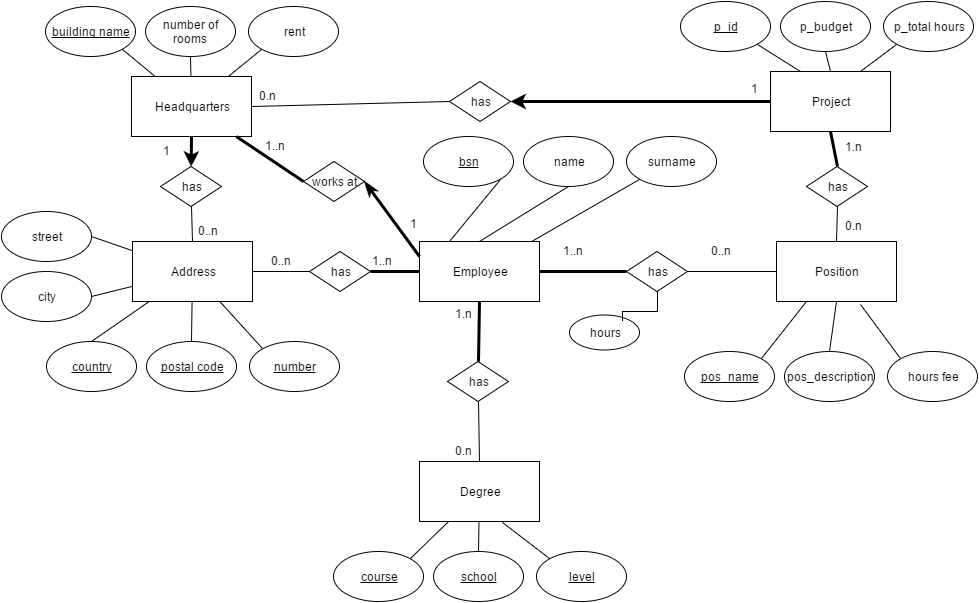

The diagram above was exported from draw.io. Its source (the exported page's mxGraphModel, read from the mxfile embedded in the PNG):
<mxGraphModel dx="1110" dy="595" grid="1" gridSize="10" guides="1" tooltips="1" connect="1" arrows="1" fold="1" page="1" pageScale="1" pageWidth="826" pageHeight="1169" background="#ffffff" math="0" shadow="0">
  <root>
    <mxCell id="0" />
    <mxCell id="1" parent="0" />
    <mxCell id="4d7430a4a9f49c5f-1" value="Employee" style="whiteSpace=wrap;html=1;" vertex="1" parent="1">
      <mxGeometry x="430" y="250" width="120" height="60" as="geometry" />
    </mxCell>
    <mxCell id="4d7430a4a9f49c5f-2" value="Address" style="whiteSpace=wrap;html=1;" vertex="1" parent="1">
      <mxGeometry x="143" y="250" width="120" height="60" as="geometry" />
    </mxCell>
    <mxCell id="4d7430a4a9f49c5f-3" value="Degree" style="whiteSpace=wrap;html=1;" vertex="1" parent="1">
      <mxGeometry x="430" y="470" width="120" height="60" as="geometry" />
    </mxCell>
    <mxCell id="4d7430a4a9f49c5f-4" value="Position" style="whiteSpace=wrap;html=1;" vertex="1" parent="1">
      <mxGeometry x="787" y="250" width="120" height="60" as="geometry" />
    </mxCell>
    <mxCell id="4d7430a4a9f49c5f-5" value="Project" style="whiteSpace=wrap;html=1;" vertex="1" parent="1">
      <mxGeometry x="781" y="80" width="120" height="60" as="geometry" />
    </mxCell>
    <mxCell id="4d7430a4a9f49c5f-7" value="Headquarters" style="whiteSpace=wrap;html=1;" vertex="1" parent="1">
      <mxGeometry x="142" y="85" width="120" height="60" as="geometry" />
    </mxCell>
    <mxCell id="4d7430a4a9f49c5f-8" value="&lt;u&gt;pos_name&lt;/u&gt;" style="ellipse;whiteSpace=wrap;html=1;" vertex="1" parent="1">
      <mxGeometry x="695" y="360" width="90" height="50" as="geometry" />
    </mxCell>
    <mxCell id="4d7430a4a9f49c5f-9" value="pos_description" style="ellipse;whiteSpace=wrap;html=1;" vertex="1" parent="1">
      <mxGeometry x="795" y="360" width="90" height="50" as="geometry" />
    </mxCell>
    <mxCell id="4d7430a4a9f49c5f-10" value="hours fee" style="ellipse;whiteSpace=wrap;html=1;" vertex="1" parent="1">
      <mxGeometry x="898" y="360" width="90" height="50" as="geometry" />
    </mxCell>
    <mxCell id="4d7430a4a9f49c5f-11" value="course" style="ellipse;whiteSpace=wrap;html=1;fontStyle=4" vertex="1" parent="1">
      <mxGeometry x="344" y="560" width="90" height="50" as="geometry" />
    </mxCell>
    <mxCell id="4d7430a4a9f49c5f-12" value="school" style="ellipse;whiteSpace=wrap;html=1;fontStyle=4" vertex="1" parent="1">
      <mxGeometry x="444" y="560" width="90" height="50" as="geometry" />
    </mxCell>
    <mxCell id="4d7430a4a9f49c5f-13" value="level" style="ellipse;whiteSpace=wrap;html=1;strokeColor=#000000;fontStyle=4" vertex="1" parent="1">
      <mxGeometry x="547" y="560" width="90" height="50" as="geometry" />
    </mxCell>
    <mxCell id="4d7430a4a9f49c5f-14" value="&lt;u&gt;p_id&lt;/u&gt;" style="ellipse;whiteSpace=wrap;html=1;" vertex="1" parent="1">
      <mxGeometry x="691" y="10" width="90" height="50" as="geometry" />
    </mxCell>
    <mxCell id="4d7430a4a9f49c5f-15" value="p_budget" style="ellipse;whiteSpace=wrap;html=1;" vertex="1" parent="1">
      <mxGeometry x="791" y="10" width="90" height="50" as="geometry" />
    </mxCell>
    <mxCell id="4d7430a4a9f49c5f-16" value="p_total hours" style="ellipse;whiteSpace=wrap;html=1;" vertex="1" parent="1">
      <mxGeometry x="894" y="10" width="90" height="50" as="geometry" />
    </mxCell>
    <mxCell id="4d7430a4a9f49c5f-17" value="&lt;u&gt;building name&lt;/u&gt;" style="ellipse;whiteSpace=wrap;html=1;" vertex="1" parent="1">
      <mxGeometry x="56" y="15" width="90" height="50" as="geometry" />
    </mxCell>
    <mxCell id="4d7430a4a9f49c5f-18" value="number of rooms" style="ellipse;whiteSpace=wrap;html=1;" vertex="1" parent="1">
      <mxGeometry x="156" y="15" width="90" height="50" as="geometry" />
    </mxCell>
    <mxCell id="4d7430a4a9f49c5f-19" value="rent" style="ellipse;whiteSpace=wrap;html=1;" vertex="1" parent="1">
      <mxGeometry x="259" y="15" width="90" height="50" as="geometry" />
    </mxCell>
    <mxCell id="4d7430a4a9f49c5f-20" value="&lt;u&gt;bsn&lt;/u&gt;" style="ellipse;whiteSpace=wrap;html=1;" vertex="1" parent="1">
      <mxGeometry x="434" y="145" width="90" height="50" as="geometry" />
    </mxCell>
    <mxCell id="4d7430a4a9f49c5f-21" value="name" style="ellipse;whiteSpace=wrap;html=1;" vertex="1" parent="1">
      <mxGeometry x="534" y="145" width="90" height="50" as="geometry" />
    </mxCell>
    <mxCell id="4d7430a4a9f49c5f-22" value="surname" style="ellipse;whiteSpace=wrap;html=1;" vertex="1" parent="1">
      <mxGeometry x="637" y="145" width="90" height="50" as="geometry" />
    </mxCell>
    <mxCell id="4d7430a4a9f49c5f-23" value="&lt;u&gt;country&lt;/u&gt;" style="ellipse;whiteSpace=wrap;html=1;" vertex="1" parent="1">
      <mxGeometry x="57" y="350" width="90" height="50" as="geometry" />
    </mxCell>
    <mxCell id="4d7430a4a9f49c5f-24" value="&lt;u&gt;postal code&lt;/u&gt;" style="ellipse;whiteSpace=wrap;html=1;" vertex="1" parent="1">
      <mxGeometry x="157" y="350" width="90" height="50" as="geometry" />
    </mxCell>
    <mxCell id="4d7430a4a9f49c5f-25" value="number" style="ellipse;whiteSpace=wrap;html=1;fontStyle=4" vertex="1" parent="1">
      <mxGeometry x="260" y="350" width="90" height="50" as="geometry" />
    </mxCell>
    <mxCell id="4d7430a4a9f49c5f-26" value="city" style="ellipse;whiteSpace=wrap;html=1;" vertex="1" parent="1">
      <mxGeometry x="12" y="280" width="90" height="50" as="geometry" />
    </mxCell>
    <mxCell id="4d7430a4a9f49c5f-27" value="street" style="ellipse;whiteSpace=wrap;html=1;" vertex="1" parent="1">
      <mxGeometry x="12" y="220" width="90" height="50" as="geometry" />
    </mxCell>
    <mxCell id="4d7430a4a9f49c5f-29" style="edgeStyle=orthogonalEdgeStyle;rounded=0;html=1;exitX=0.5;exitY=1;jettySize=auto;orthogonalLoop=1;" edge="1" parent="1" source="4d7430a4a9f49c5f-26" target="4d7430a4a9f49c5f-26">
      <mxGeometry relative="1" as="geometry" />
    </mxCell>
    <mxCell id="4d7430a4a9f49c5f-30" value="has" style="rhombus;whiteSpace=wrap;html=1;" vertex="1" parent="1">
      <mxGeometry x="320" y="260" width="61" height="40" as="geometry" />
    </mxCell>
    <mxCell id="4d7430a4a9f49c5f-31" value="has" style="rhombus;whiteSpace=wrap;html=1;" vertex="1" parent="1">
      <mxGeometry x="458" y="370" width="61" height="40" as="geometry" />
    </mxCell>
    <mxCell id="4d7430a4a9f49c5f-32" value="has" style="rhombus;whiteSpace=wrap;html=1;" vertex="1" parent="1">
      <mxGeometry x="637" y="260" width="61" height="40" as="geometry" />
    </mxCell>
    <mxCell id="4d7430a4a9f49c5f-33" value="has" style="rhombus;whiteSpace=wrap;html=1;" vertex="1" parent="1">
      <mxGeometry x="817" y="175" width="61" height="40" as="geometry" />
    </mxCell>
    <mxCell id="4d7430a4a9f49c5f-34" value="has" style="rhombus;whiteSpace=wrap;html=1;" vertex="1" parent="1">
      <mxGeometry x="460" y="90" width="61" height="40" as="geometry" />
    </mxCell>
    <mxCell id="4d7430a4a9f49c5f-35" value="has" style="rhombus;whiteSpace=wrap;html=1;" vertex="1" parent="1">
      <mxGeometry x="171" y="175" width="61" height="40" as="geometry" />
    </mxCell>
    <mxCell id="4d7430a4a9f49c5f-47" style="edgeStyle=none;rounded=0;html=1;exitX=1;exitY=1;jettySize=auto;orthogonalLoop=1;endArrow=none;endFill=0;" edge="1" parent="1" source="4d7430a4a9f49c5f-17" target="4d7430a4a9f49c5f-7">
      <mxGeometry relative="1" as="geometry" />
    </mxCell>
    <mxCell id="4d7430a4a9f49c5f-48" style="edgeStyle=none;rounded=0;html=1;exitX=0.5;exitY=1;jettySize=auto;orthogonalLoop=1;endArrow=none;endFill=0;" edge="1" parent="1" source="4d7430a4a9f49c5f-18" target="4d7430a4a9f49c5f-7">
      <mxGeometry relative="1" as="geometry" />
    </mxCell>
    <mxCell id="4d7430a4a9f49c5f-49" style="edgeStyle=none;rounded=0;html=1;exitX=0;exitY=1;jettySize=auto;orthogonalLoop=1;endArrow=none;endFill=0;" edge="1" parent="1" source="4d7430a4a9f49c5f-19" target="4d7430a4a9f49c5f-7">
      <mxGeometry relative="1" as="geometry" />
    </mxCell>
    <mxCell id="4d7430a4a9f49c5f-50" style="edgeStyle=none;rounded=0;html=1;exitX=0.5;exitY=0;entryX=0.5;entryY=1;jettySize=auto;orthogonalLoop=1;endArrow=none;endFill=0;" edge="1" parent="1" source="4d7430a4a9f49c5f-2" target="4d7430a4a9f49c5f-35">
      <mxGeometry relative="1" as="geometry" />
    </mxCell>
    <mxCell id="4d7430a4a9f49c5f-51" style="edgeStyle=none;rounded=0;html=1;exitX=0.5;exitY=1;jettySize=auto;orthogonalLoop=1;strokeWidth=3;" edge="1" parent="1" source="4d7430a4a9f49c5f-7" target="4d7430a4a9f49c5f-35">
      <mxGeometry relative="1" as="geometry" />
    </mxCell>
    <mxCell id="4d7430a4a9f49c5f-52" style="edgeStyle=none;rounded=0;html=1;exitX=1;exitY=0.5;jettySize=auto;orthogonalLoop=1;endArrow=none;endFill=0;" edge="1" parent="1" source="4d7430a4a9f49c5f-27" target="4d7430a4a9f49c5f-2">
      <mxGeometry relative="1" as="geometry" />
    </mxCell>
    <mxCell id="4d7430a4a9f49c5f-53" style="edgeStyle=none;rounded=0;html=1;exitX=1;exitY=0.5;jettySize=auto;orthogonalLoop=1;endArrow=none;endFill=0;" edge="1" parent="1" source="4d7430a4a9f49c5f-26" target="4d7430a4a9f49c5f-2">
      <mxGeometry relative="1" as="geometry" />
    </mxCell>
    <mxCell id="4d7430a4a9f49c5f-54" style="edgeStyle=none;rounded=0;html=1;exitX=0.5;exitY=0;jettySize=auto;orthogonalLoop=1;endArrow=none;endFill=0;" edge="1" parent="1" source="4d7430a4a9f49c5f-23" target="4d7430a4a9f49c5f-2">
      <mxGeometry relative="1" as="geometry" />
    </mxCell>
    <mxCell id="4d7430a4a9f49c5f-55" style="edgeStyle=none;rounded=0;html=1;exitX=0.5;exitY=0;jettySize=auto;orthogonalLoop=1;endArrow=none;endFill=0;" edge="1" parent="1" source="4d7430a4a9f49c5f-24" target="4d7430a4a9f49c5f-2">
      <mxGeometry relative="1" as="geometry" />
    </mxCell>
    <mxCell id="4d7430a4a9f49c5f-56" style="edgeStyle=none;rounded=0;html=1;exitX=0;exitY=0;jettySize=auto;orthogonalLoop=1;endArrow=none;endFill=0;" edge="1" parent="1" source="4d7430a4a9f49c5f-25" target="4d7430a4a9f49c5f-2">
      <mxGeometry relative="1" as="geometry" />
    </mxCell>
    <mxCell id="4d7430a4a9f49c5f-57" style="edgeStyle=none;rounded=0;html=1;exitX=1;exitY=0.5;jettySize=auto;orthogonalLoop=1;strokeWidth=1;strokeColor=#000000;startArrow=none;startFill=0;endArrow=none;endFill=0;" edge="1" parent="1" source="4d7430a4a9f49c5f-2" target="4d7430a4a9f49c5f-30">
      <mxGeometry relative="1" as="geometry" />
    </mxCell>
    <mxCell id="4d7430a4a9f49c5f-58" style="edgeStyle=none;rounded=0;html=1;exitX=0;exitY=0.5;jettySize=auto;orthogonalLoop=1;strokeWidth=3;fillColor=#ffffff;strokeColor=#000000;endSize=0;endArrow=none;endFill=0;" edge="1" parent="1" source="4d7430a4a9f49c5f-1" target="4d7430a4a9f49c5f-30">
      <mxGeometry relative="1" as="geometry" />
    </mxCell>
    <mxCell id="4d7430a4a9f49c5f-59" style="edgeStyle=none;rounded=0;html=1;exitX=1;exitY=0.5;entryX=0;entryY=0.5;jettySize=auto;orthogonalLoop=1;endArrow=none;endFill=0;strokeWidth=3;" edge="1" parent="1" source="4d7430a4a9f49c5f-1" target="4d7430a4a9f49c5f-32">
      <mxGeometry relative="1" as="geometry" />
    </mxCell>
    <mxCell id="4d7430a4a9f49c5f-60" style="edgeStyle=none;rounded=0;html=1;exitX=0;exitY=0.5;entryX=1;entryY=0.5;jettySize=auto;orthogonalLoop=1;endArrow=none;endFill=0;" edge="1" parent="1" source="4d7430a4a9f49c5f-4" target="4d7430a4a9f49c5f-32">
      <mxGeometry relative="1" as="geometry" />
    </mxCell>
    <mxCell id="4d7430a4a9f49c5f-61" style="edgeStyle=none;rounded=0;html=1;exitX=0.5;exitY=0;entryX=0.5;entryY=1;jettySize=auto;orthogonalLoop=1;endArrow=none;endFill=0;" edge="1" parent="1" source="4d7430a4a9f49c5f-3" target="4d7430a4a9f49c5f-31">
      <mxGeometry relative="1" as="geometry" />
    </mxCell>
    <mxCell id="4d7430a4a9f49c5f-62" style="edgeStyle=none;rounded=0;html=1;exitX=0.5;exitY=1;entryX=0.5;entryY=0;jettySize=auto;orthogonalLoop=1;endArrow=none;endFill=0;strokeWidth=3;" edge="1" parent="1" source="4d7430a4a9f49c5f-1" target="4d7430a4a9f49c5f-31">
      <mxGeometry relative="1" as="geometry" />
    </mxCell>
    <mxCell id="4d7430a4a9f49c5f-63" style="edgeStyle=none;rounded=0;html=1;exitX=1;exitY=1;entryX=0.25;entryY=0;jettySize=auto;orthogonalLoop=1;endArrow=none;endFill=0;" edge="1" parent="1" source="4d7430a4a9f49c5f-20" target="4d7430a4a9f49c5f-1">
      <mxGeometry relative="1" as="geometry" />
    </mxCell>
    <mxCell id="4d7430a4a9f49c5f-64" style="edgeStyle=none;rounded=0;html=1;exitX=0.5;exitY=1;entryX=0.5;entryY=0;jettySize=auto;orthogonalLoop=1;endArrow=none;endFill=0;" edge="1" parent="1" source="4d7430a4a9f49c5f-21" target="4d7430a4a9f49c5f-1">
      <mxGeometry relative="1" as="geometry" />
    </mxCell>
    <mxCell id="4d7430a4a9f49c5f-65" style="edgeStyle=none;rounded=0;html=1;exitX=0;exitY=1;jettySize=auto;orthogonalLoop=1;endArrow=none;endFill=0;" edge="1" parent="1" source="4d7430a4a9f49c5f-22" target="4d7430a4a9f49c5f-1">
      <mxGeometry relative="1" as="geometry" />
    </mxCell>
    <mxCell id="4d7430a4a9f49c5f-66" style="edgeStyle=none;rounded=0;html=1;exitX=1;exitY=0;jettySize=auto;orthogonalLoop=1;endArrow=none;endFill=0;" edge="1" parent="1" source="4d7430a4a9f49c5f-11" target="4d7430a4a9f49c5f-3">
      <mxGeometry relative="1" as="geometry" />
    </mxCell>
    <mxCell id="4d7430a4a9f49c5f-67" style="edgeStyle=none;rounded=0;html=1;exitX=0.5;exitY=0;jettySize=auto;orthogonalLoop=1;endArrow=none;endFill=0;" edge="1" parent="1" source="4d7430a4a9f49c5f-12" target="4d7430a4a9f49c5f-3">
      <mxGeometry relative="1" as="geometry" />
    </mxCell>
    <mxCell id="4d7430a4a9f49c5f-68" style="edgeStyle=none;rounded=0;html=1;exitX=0;exitY=0;entryX=0.692;entryY=1.017;entryPerimeter=0;jettySize=auto;orthogonalLoop=1;endArrow=none;endFill=0;" edge="1" parent="1" source="4d7430a4a9f49c5f-13" target="4d7430a4a9f49c5f-3">
      <mxGeometry relative="1" as="geometry" />
    </mxCell>
    <mxCell id="4d7430a4a9f49c5f-69" style="edgeStyle=none;rounded=0;html=1;exitX=1;exitY=0;entryX=0.25;entryY=1;jettySize=auto;orthogonalLoop=1;endArrow=none;endFill=0;" edge="1" parent="1" source="4d7430a4a9f49c5f-8" target="4d7430a4a9f49c5f-4">
      <mxGeometry relative="1" as="geometry" />
    </mxCell>
    <mxCell id="4d7430a4a9f49c5f-70" style="edgeStyle=none;rounded=0;html=1;exitX=0.5;exitY=0;entryX=0.5;entryY=1;jettySize=auto;orthogonalLoop=1;endArrow=none;endFill=0;" edge="1" parent="1" source="4d7430a4a9f49c5f-9" target="4d7430a4a9f49c5f-4">
      <mxGeometry relative="1" as="geometry" />
    </mxCell>
    <mxCell id="4d7430a4a9f49c5f-71" style="edgeStyle=none;rounded=0;html=1;exitX=0;exitY=0;entryX=0.7;entryY=1.05;entryPerimeter=0;jettySize=auto;orthogonalLoop=1;endArrow=none;endFill=0;" edge="1" parent="1" source="4d7430a4a9f49c5f-10" target="4d7430a4a9f49c5f-4">
      <mxGeometry relative="1" as="geometry" />
    </mxCell>
    <mxCell id="4d7430a4a9f49c5f-72" style="edgeStyle=none;rounded=0;html=1;exitX=0.5;exitY=0;entryX=0.5;entryY=1;jettySize=auto;orthogonalLoop=1;endArrow=none;endFill=0;startArrow=none;startFill=0;" edge="1" parent="1" source="4d7430a4a9f49c5f-4" target="4d7430a4a9f49c5f-33">
      <mxGeometry relative="1" as="geometry" />
    </mxCell>
    <mxCell id="4d7430a4a9f49c5f-73" style="edgeStyle=none;rounded=0;html=1;exitX=0.5;exitY=1;entryX=0.5;entryY=0;jettySize=auto;orthogonalLoop=1;strokeWidth=3;endArrow=none;endFill=0;" edge="1" parent="1" source="4d7430a4a9f49c5f-5" target="4d7430a4a9f49c5f-33">
      <mxGeometry relative="1" as="geometry" />
    </mxCell>
    <mxCell id="4d7430a4a9f49c5f-74" style="edgeStyle=none;rounded=0;html=1;exitX=0;exitY=1;entryX=0.75;entryY=0;jettySize=auto;orthogonalLoop=1;endArrow=none;endFill=0;" edge="1" parent="1" source="4d7430a4a9f49c5f-16" target="4d7430a4a9f49c5f-5">
      <mxGeometry relative="1" as="geometry" />
    </mxCell>
    <mxCell id="4d7430a4a9f49c5f-75" style="edgeStyle=none;rounded=0;html=1;exitX=0.5;exitY=1;entryX=0.5;entryY=0;jettySize=auto;orthogonalLoop=1;endArrow=none;endFill=0;" edge="1" parent="1" source="4d7430a4a9f49c5f-15" target="4d7430a4a9f49c5f-5">
      <mxGeometry relative="1" as="geometry" />
    </mxCell>
    <mxCell id="4d7430a4a9f49c5f-76" style="edgeStyle=none;rounded=0;html=1;exitX=1;exitY=1;entryX=0.25;entryY=0;jettySize=auto;orthogonalLoop=1;endArrow=none;endFill=0;" edge="1" parent="1" source="4d7430a4a9f49c5f-14" target="4d7430a4a9f49c5f-5">
      <mxGeometry relative="1" as="geometry" />
    </mxCell>
    <mxCell id="4d7430a4a9f49c5f-77" style="edgeStyle=none;rounded=0;html=1;exitX=1;exitY=0.5;entryX=0;entryY=0.5;jettySize=auto;orthogonalLoop=1;endArrow=none;endFill=0;" edge="1" parent="1" source="4d7430a4a9f49c5f-7" target="4d7430a4a9f49c5f-34">
      <mxGeometry relative="1" as="geometry" />
    </mxCell>
    <mxCell id="4d7430a4a9f49c5f-78" style="edgeStyle=none;rounded=0;html=1;exitX=0;exitY=0.5;entryX=1;entryY=0.5;jettySize=auto;orthogonalLoop=1;strokeWidth=3;" edge="1" parent="1" source="4d7430a4a9f49c5f-5" target="4d7430a4a9f49c5f-34">
      <mxGeometry relative="1" as="geometry" />
    </mxCell>
    <mxCell id="4d7430a4a9f49c5f-79" value="works at" style="rhombus;whiteSpace=wrap;html=1;" vertex="1" parent="1">
      <mxGeometry x="314" y="170" width="61" height="40" as="geometry" />
    </mxCell>
    <mxCell id="4d7430a4a9f49c5f-80" style="edgeStyle=none;rounded=0;html=1;exitX=0;exitY=0.25;entryX=1;entryY=0.5;jettySize=auto;orthogonalLoop=1;startArrow=none;startFill=0;endArrow=classicThin;endFill=1;strokeWidth=3;" edge="1" parent="1" source="4d7430a4a9f49c5f-1" target="4d7430a4a9f49c5f-79">
      <mxGeometry relative="1" as="geometry" />
    </mxCell>
    <mxCell id="4d7430a4a9f49c5f-82" style="edgeStyle=none;rounded=0;html=1;exitX=0;exitY=0.5;jettySize=auto;orthogonalLoop=1;endArrow=none;endFill=0;strokeWidth=3;" edge="1" parent="1" source="4d7430a4a9f49c5f-79" target="4d7430a4a9f49c5f-7">
      <mxGeometry relative="1" as="geometry" />
    </mxCell>
    <mxCell id="4d7430a4a9f49c5f-83" value="0.n" style="text;html=1;resizable=0;points=[];autosize=1;align=left;verticalAlign=top;spacingTop=-4;" vertex="1" parent="1">
      <mxGeometry x="268" y="95" width="30" height="20" as="geometry" />
    </mxCell>
    <mxCell id="4d7430a4a9f49c5f-84" value="1" style="text;html=1;resizable=0;points=[];autosize=1;align=left;verticalAlign=top;spacingTop=-4;" vertex="1" parent="1">
      <mxGeometry x="760" y="88" width="20" height="20" as="geometry" />
    </mxCell>
    <mxCell id="4d7430a4a9f49c5f-85" value="0.n" style="text;html=1;resizable=0;points=[];autosize=1;align=left;verticalAlign=top;spacingTop=-4;" vertex="1" parent="1">
      <mxGeometry x="464" y="450" width="30" height="20" as="geometry" />
    </mxCell>
    <mxCell id="4d7430a4a9f49c5f-86" value="1.n" style="text;html=1;resizable=0;points=[];autosize=1;align=left;verticalAlign=top;spacingTop=-4;" vertex="1" parent="1">
      <mxGeometry x="464" y="313" width="30" height="20" as="geometry" />
    </mxCell>
    <mxCell id="2dcd4035570b5f70-1" value="hours" style="ellipse;whiteSpace=wrap;html=1;" vertex="1" parent="1">
      <mxGeometry x="580" y="323" width="70" height="35" as="geometry" />
    </mxCell>
    <mxCell id="2dcd4035570b5f70-5" value="0..n" style="text;html=1;resizable=0;points=[];autosize=1;align=left;verticalAlign=top;spacingTop=-4;" vertex="1" parent="1">
      <mxGeometry x="280" y="260" width="40" height="20" as="geometry" />
    </mxCell>
    <mxCell id="2dcd4035570b5f70-6" value="1..n" style="text;html=1;resizable=0;points=[];autosize=1;align=left;verticalAlign=top;spacingTop=-4;" vertex="1" parent="1">
      <mxGeometry x="381" y="260" width="40" height="20" as="geometry" />
    </mxCell>
    <mxCell id="2dcd4035570b5f70-7" value="1..n" style="text;html=1;resizable=0;points=[];autosize=1;align=left;verticalAlign=top;spacingTop=-4;" vertex="1" parent="1">
      <mxGeometry x="572" y="250" width="40" height="20" as="geometry" />
    </mxCell>
    <mxCell id="2dcd4035570b5f70-13" value="0..n" style="text;html=1;resizable=0;points=[];autosize=1;align=left;verticalAlign=top;spacingTop=-4;" vertex="1" parent="1">
      <mxGeometry x="720" y="250" width="40" height="20" as="geometry" />
    </mxCell>
    <mxCell id="2dcd4035570b5f70-14" value="0.n" style="text;html=1;resizable=0;points=[];autosize=1;align=left;verticalAlign=top;spacingTop=-4;" vertex="1" parent="1">
      <mxGeometry x="854" y="225" width="30" height="20" as="geometry" />
    </mxCell>
    <mxCell id="4d7430a4a9f49c5f-87" value="1.n" style="text;html=1;resizable=0;points=[];autosize=1;align=left;verticalAlign=top;spacingTop=-4;" vertex="1" parent="1">
      <mxGeometry x="854" y="146" width="30" height="20" as="geometry" />
    </mxCell>
    <mxCell id="2dcd4035570b5f70-16" value="0..n" style="text;html=1;resizable=0;points=[];autosize=1;align=left;verticalAlign=top;spacingTop=-4;" vertex="1" parent="1">
      <mxGeometry x="207" y="230" width="40" height="20" as="geometry" />
    </mxCell>
    <mxCell id="4d7430a4a9f49c5f-88" value="1" style="text;html=1;resizable=0;points=[];autosize=1;align=left;verticalAlign=top;spacingTop=-4;" vertex="1" parent="1">
      <mxGeometry x="172" y="150" width="20" height="20" as="geometry" />
    </mxCell>
    <mxCell id="2dcd4035570b5f70-17" value="1..n" style="text;html=1;resizable=0;points=[];autosize=1;align=left;verticalAlign=top;spacingTop=-4;" vertex="1" parent="1">
      <mxGeometry x="274" y="145" width="40" height="20" as="geometry" />
    </mxCell>
    <mxCell id="4d7430a4a9f49c5f-89" value="1" style="text;html=1;resizable=0;points=[];autosize=1;align=left;verticalAlign=top;spacingTop=-4;" vertex="1" parent="1">
      <mxGeometry x="419" y="223" width="20" height="20" as="geometry" />
    </mxCell>
    <mxCell id="2dcd4035570b5f70-18" style="edgeStyle=orthogonalEdgeStyle;rounded=0;html=1;exitX=0.5;exitY=1;entryX=0.757;entryY=0.171;entryPerimeter=0;startArrow=none;startFill=0;endArrow=none;endFill=0;jettySize=auto;orthogonalLoop=1;strokeWidth=1;" edge="1" parent="1" source="4d7430a4a9f49c5f-32" target="2dcd4035570b5f70-1">
      <mxGeometry relative="1" as="geometry" />
    </mxCell>
  </root>
</mxGraphModel>